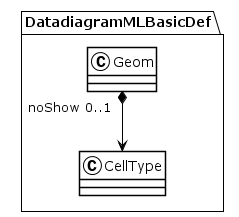

The diagram above was rendered by PlantUML. Its source (embedded in the PNG):
@startuml
!theme plain
package DatadiagramMLBasicDef {
class Geom {
}
Geom "noShow 0..1" *--> CellType
class CellType {
}
}
@enduml